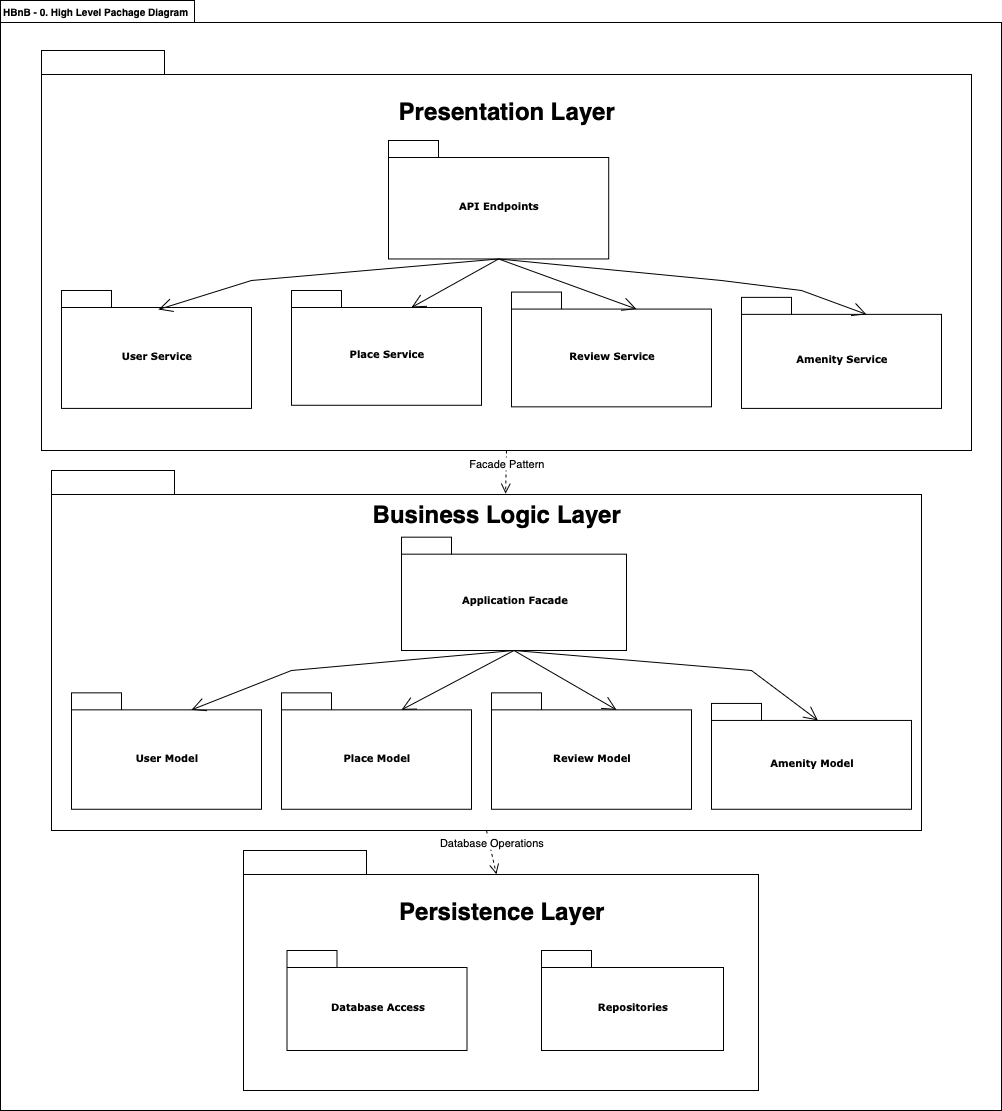

The diagram above was exported from draw.io. Its source (the exported page's mxGraphModel, read from the mxfile embedded in the PNG):
<mxGraphModel dx="1278" dy="971" grid="1" gridSize="10" guides="1" tooltips="1" connect="1" arrows="1" fold="1" page="1" pageScale="1" pageWidth="827" pageHeight="1169" background="none" math="0" shadow="0">
  <root>
    <mxCell id="0" />
    <mxCell id="1" parent="0" />
    <mxCell id="6e0c8c40b5770093-72" value="" style="shape=folder;fontStyle=1;spacingTop=10;tabWidth=194;tabHeight=22;tabPosition=left;html=1;rounded=0;shadow=0;comic=0;labelBackgroundColor=none;strokeWidth=1;fillColor=none;fontFamily=Verdana;fontSize=10;align=center;" parent="1" vertex="1">
      <mxGeometry x="219" y="30" width="1001" height="1110" as="geometry" />
    </mxCell>
    <mxCell id="6e0c8c40b5770093-18" value="" style="group" parent="1" vertex="1" connectable="0">
      <mxGeometry x="260" y="80" width="930" height="400" as="geometry" />
    </mxCell>
    <mxCell id="6e0c8c40b5770093-11" value="" style="shape=folder;fontStyle=1;spacingTop=10;tabWidth=123;tabHeight=24;tabPosition=left;html=1;rounded=0;shadow=0;comic=0;labelBackgroundColor=none;strokeWidth=1;fontFamily=Verdana;fontSize=10;align=center;" parent="6e0c8c40b5770093-18" vertex="1">
      <mxGeometry width="930" height="400" as="geometry" />
    </mxCell>
    <mxCell id="6e0c8c40b5770093-15" value="API Endpoints" style="shape=folder;fontStyle=1;spacingTop=10;tabWidth=50;tabHeight=17;tabPosition=left;html=1;rounded=0;shadow=0;comic=0;labelBackgroundColor=none;strokeWidth=1;fontFamily=Verdana;fontSize=10;align=center;" parent="6e0c8c40b5770093-18" vertex="1">
      <mxGeometry x="347" y="90" width="220.21" height="118.46" as="geometry" />
    </mxCell>
    <mxCell id="nEFPY_VSoEjO6Dj6sKt5-28" value="User Service" style="shape=folder;fontStyle=1;spacingTop=10;tabWidth=50;tabHeight=17;tabPosition=left;html=1;rounded=0;shadow=0;comic=0;labelBackgroundColor=none;strokeWidth=1;fontFamily=Verdana;fontSize=10;align=center;" vertex="1" parent="6e0c8c40b5770093-18">
      <mxGeometry x="20" y="240" width="190" height="117.91" as="geometry" />
    </mxCell>
    <mxCell id="nEFPY_VSoEjO6Dj6sKt5-29" value="Place Service" style="shape=folder;fontStyle=1;spacingTop=10;tabWidth=50;tabHeight=17;tabPosition=left;html=1;rounded=0;shadow=0;comic=0;labelBackgroundColor=none;strokeWidth=1;fontFamily=Verdana;fontSize=10;align=center;" vertex="1" parent="6e0c8c40b5770093-18">
      <mxGeometry x="250" y="240" width="190" height="114.77" as="geometry" />
    </mxCell>
    <mxCell id="nEFPY_VSoEjO6Dj6sKt5-30" value="Review Service" style="shape=folder;fontStyle=1;spacingTop=10;tabWidth=50;tabHeight=17;tabPosition=left;html=1;rounded=0;shadow=0;comic=0;labelBackgroundColor=none;strokeWidth=1;fontFamily=Verdana;fontSize=10;align=center;" vertex="1" parent="6e0c8c40b5770093-18">
      <mxGeometry x="470" y="241.57" width="200" height="114.77" as="geometry" />
    </mxCell>
    <mxCell id="nEFPY_VSoEjO6Dj6sKt5-45" value="Amenity Service" style="shape=folder;fontStyle=1;spacingTop=10;tabWidth=50;tabHeight=17;tabPosition=left;html=1;rounded=0;shadow=0;comic=0;labelBackgroundColor=none;strokeWidth=1;fontFamily=Verdana;fontSize=10;align=center;" vertex="1" parent="6e0c8c40b5770093-18">
      <mxGeometry x="700" y="246.87" width="200" height="111.04" as="geometry" />
    </mxCell>
    <mxCell id="nEFPY_VSoEjO6Dj6sKt5-46" value="Presentation Layer" style="text;strokeColor=none;fillColor=none;html=1;fontSize=24;fontStyle=1;verticalAlign=middle;align=center;" vertex="1" parent="6e0c8c40b5770093-18">
      <mxGeometry x="415" y="40" width="100" height="40" as="geometry" />
    </mxCell>
    <mxCell id="nEFPY_VSoEjO6Dj6sKt5-58" value="" style="endArrow=open;endFill=1;endSize=12;html=1;rounded=0;entryX=0;entryY=0;entryDx=120;entryDy=17;entryPerimeter=0;exitX=0.5;exitY=1;exitDx=0;exitDy=0;exitPerimeter=0;" edge="1" parent="6e0c8c40b5770093-18" source="6e0c8c40b5770093-15">
      <mxGeometry width="160" relative="1" as="geometry">
        <mxPoint x="450" y="220" as="sourcePoint" />
        <mxPoint x="117" y="259" as="targetPoint" />
        <Array as="points">
          <mxPoint x="210" y="230" />
        </Array>
      </mxGeometry>
    </mxCell>
    <mxCell id="nEFPY_VSoEjO6Dj6sKt5-59" value="" style="endArrow=open;endFill=1;endSize=12;html=1;rounded=0;entryX=0;entryY=0;entryDx=120;entryDy=17;entryPerimeter=0;exitX=0.5;exitY=1;exitDx=0;exitDy=0;exitPerimeter=0;" edge="1" parent="6e0c8c40b5770093-18" source="6e0c8c40b5770093-15" target="nEFPY_VSoEjO6Dj6sKt5-29">
      <mxGeometry width="160" relative="1" as="geometry">
        <mxPoint x="450" y="210" as="sourcePoint" />
        <mxPoint x="240" y="271" as="targetPoint" />
        <Array as="points" />
      </mxGeometry>
    </mxCell>
    <mxCell id="nEFPY_VSoEjO6Dj6sKt5-60" value="" style="endArrow=open;endFill=1;endSize=12;html=1;rounded=0;entryX=0;entryY=0;entryDx=125;entryDy=17;entryPerimeter=0;exitX=0.5;exitY=1;exitDx=0;exitDy=0;exitPerimeter=0;" edge="1" parent="6e0c8c40b5770093-18" source="6e0c8c40b5770093-15" target="nEFPY_VSoEjO6Dj6sKt5-30">
      <mxGeometry width="160" relative="1" as="geometry">
        <mxPoint x="450" y="210" as="sourcePoint" />
        <mxPoint x="420" y="269" as="targetPoint" />
        <Array as="points" />
      </mxGeometry>
    </mxCell>
    <mxCell id="nEFPY_VSoEjO6Dj6sKt5-61" value="" style="endArrow=open;endFill=1;endSize=12;html=1;rounded=0;entryX=0;entryY=0;entryDx=125;entryDy=17;entryPerimeter=0;exitX=0.5;exitY=1;exitDx=0;exitDy=0;exitPerimeter=0;" edge="1" parent="6e0c8c40b5770093-18" source="6e0c8c40b5770093-15" target="nEFPY_VSoEjO6Dj6sKt5-45">
      <mxGeometry width="160" relative="1" as="geometry">
        <mxPoint x="460" y="210" as="sourcePoint" />
        <mxPoint x="818" y="259.46" as="targetPoint" />
        <Array as="points">
          <mxPoint x="680" y="230" />
          <mxPoint x="760" y="240" />
        </Array>
      </mxGeometry>
    </mxCell>
    <mxCell id="6e0c8c40b5770093-19" value="" style="group" parent="1" vertex="1" connectable="0">
      <mxGeometry x="280" y="500" width="870" height="360" as="geometry" />
    </mxCell>
    <mxCell id="6e0c8c40b5770093-20" value="" style="shape=folder;fontStyle=1;spacingTop=10;tabWidth=123;tabHeight=24;tabPosition=left;html=1;rounded=0;shadow=0;comic=0;labelBackgroundColor=none;strokeWidth=1;fontFamily=Verdana;fontSize=10;align=center;" parent="6e0c8c40b5770093-19" vertex="1">
      <mxGeometry x="-10" width="870" height="360" as="geometry" />
    </mxCell>
    <mxCell id="6e0c8c40b5770093-22" value="User Model" style="shape=folder;fontStyle=1;spacingTop=10;tabWidth=50;tabHeight=17;tabPosition=left;html=1;rounded=0;shadow=0;comic=0;labelBackgroundColor=none;strokeWidth=1;fontFamily=Verdana;fontSize=10;align=center;" parent="6e0c8c40b5770093-19" vertex="1">
      <mxGeometry x="10" y="222.35294117647058" width="190" height="116.41764705882353" as="geometry" />
    </mxCell>
    <mxCell id="nEFPY_VSoEjO6Dj6sKt5-15" value="Place Model" style="shape=folder;fontStyle=1;spacingTop=10;tabWidth=50;tabHeight=17;tabPosition=left;html=1;rounded=0;shadow=0;comic=0;labelBackgroundColor=none;strokeWidth=1;fontFamily=Verdana;fontSize=10;align=center;" vertex="1" parent="6e0c8c40b5770093-19">
      <mxGeometry x="220" y="222.35294117647058" width="190" height="116.41764705882353" as="geometry" />
    </mxCell>
    <mxCell id="nEFPY_VSoEjO6Dj6sKt5-14" value="Review Model" style="shape=folder;fontStyle=1;spacingTop=10;tabWidth=50;tabHeight=17;tabPosition=left;html=1;rounded=0;shadow=0;comic=0;labelBackgroundColor=none;strokeWidth=1;fontFamily=Verdana;fontSize=10;align=center;" vertex="1" parent="6e0c8c40b5770093-19">
      <mxGeometry x="430" y="222.35294117647058" width="200" height="116.41764705882353" as="geometry" />
    </mxCell>
    <mxCell id="nEFPY_VSoEjO6Dj6sKt5-13" value="Amenity Model" style="shape=folder;fontStyle=1;spacingTop=10;tabWidth=50;tabHeight=17;tabPosition=left;html=1;rounded=0;shadow=0;comic=0;labelBackgroundColor=none;strokeWidth=1;fontFamily=Verdana;fontSize=10;align=center;" vertex="1" parent="6e0c8c40b5770093-19">
      <mxGeometry x="650" y="232.94117647058823" width="200" height="105.82941176470588" as="geometry" />
    </mxCell>
    <mxCell id="nEFPY_VSoEjO6Dj6sKt5-16" value="Business Logic Layer" style="text;strokeColor=none;fillColor=none;html=1;fontSize=24;fontStyle=1;verticalAlign=middle;align=center;" vertex="1" parent="6e0c8c40b5770093-19">
      <mxGeometry x="385" y="19.995218800648303" width="100" height="46.677471636953" as="geometry" />
    </mxCell>
    <mxCell id="nEFPY_VSoEjO6Dj6sKt5-49" value="Application Facade" style="shape=folder;fontStyle=1;spacingTop=10;tabWidth=50;tabHeight=17;tabPosition=left;html=1;rounded=0;shadow=0;comic=0;labelBackgroundColor=none;strokeWidth=1;fontFamily=Verdana;fontSize=10;align=center;" vertex="1" parent="6e0c8c40b5770093-19">
      <mxGeometry x="340" y="66.67" width="225" height="113.33" as="geometry" />
    </mxCell>
    <mxCell id="nEFPY_VSoEjO6Dj6sKt5-54" value="" style="endArrow=open;endFill=1;endSize=12;html=1;rounded=0;exitX=0.5;exitY=1;exitDx=0;exitDy=0;exitPerimeter=0;entryX=0;entryY=0;entryDx=125;entryDy=17;entryPerimeter=0;" edge="1" parent="6e0c8c40b5770093-19" source="nEFPY_VSoEjO6Dj6sKt5-49" target="nEFPY_VSoEjO6Dj6sKt5-14">
      <mxGeometry width="160" relative="1" as="geometry">
        <mxPoint x="380" y="190" as="sourcePoint" />
        <mxPoint x="540" y="190" as="targetPoint" />
      </mxGeometry>
    </mxCell>
    <mxCell id="nEFPY_VSoEjO6Dj6sKt5-55" value="" style="endArrow=open;endFill=1;endSize=12;html=1;rounded=0;entryX=0;entryY=0;entryDx=120;entryDy=17;entryPerimeter=0;exitX=0.5;exitY=1;exitDx=0;exitDy=0;exitPerimeter=0;" edge="1" parent="6e0c8c40b5770093-19" source="nEFPY_VSoEjO6Dj6sKt5-49" target="nEFPY_VSoEjO6Dj6sKt5-15">
      <mxGeometry width="160" relative="1" as="geometry">
        <mxPoint x="430" y="200" as="sourcePoint" />
        <mxPoint x="460" y="234" as="targetPoint" />
        <Array as="points" />
      </mxGeometry>
    </mxCell>
    <mxCell id="nEFPY_VSoEjO6Dj6sKt5-56" value="" style="endArrow=open;endFill=1;endSize=12;html=1;rounded=0;entryX=0;entryY=0;entryDx=120;entryDy=17;entryPerimeter=0;exitX=0.5;exitY=1;exitDx=0;exitDy=0;exitPerimeter=0;" edge="1" parent="6e0c8c40b5770093-19" source="nEFPY_VSoEjO6Dj6sKt5-49" target="6e0c8c40b5770093-22">
      <mxGeometry width="160" relative="1" as="geometry">
        <mxPoint x="460" y="150" as="sourcePoint" />
        <mxPoint x="190.00000000000023" y="232.94294117647073" as="targetPoint" />
        <Array as="points">
          <mxPoint x="230" y="200" />
        </Array>
      </mxGeometry>
    </mxCell>
    <mxCell id="nEFPY_VSoEjO6Dj6sKt5-57" value="" style="endArrow=open;endFill=1;endSize=12;html=1;rounded=0;entryX=0.532;entryY=0.16;entryDx=0;entryDy=0;entryPerimeter=0;exitX=0.5;exitY=1;exitDx=0;exitDy=0;exitPerimeter=0;" edge="1" parent="6e0c8c40b5770093-19" source="nEFPY_VSoEjO6Dj6sKt5-49" target="nEFPY_VSoEjO6Dj6sKt5-13">
      <mxGeometry width="160" relative="1" as="geometry">
        <mxPoint x="547" y="170.76" as="sourcePoint" />
        <mxPoint x="837" y="169.99999999999966" as="targetPoint" />
        <Array as="points">
          <mxPoint x="690" y="200" />
        </Array>
      </mxGeometry>
    </mxCell>
    <mxCell id="6e0c8c40b5770093-33" value="" style="shape=folder;fontStyle=1;spacingTop=10;tabWidth=123;tabHeight=24;tabPosition=left;html=1;rounded=0;shadow=0;comic=0;labelBackgroundColor=none;strokeColor=#000000;strokeWidth=1;fillColor=#ffffff;fontFamily=Verdana;fontSize=10;fontColor=#000000;align=center;" parent="1" vertex="1">
      <mxGeometry x="462" y="880" width="515" height="240" as="geometry" />
    </mxCell>
    <mxCell id="6e0c8c40b5770093-44" value="Database Access" style="shape=folder;fontStyle=1;spacingTop=10;tabWidth=50;tabHeight=17;tabPosition=left;html=1;rounded=0;shadow=0;comic=0;labelBackgroundColor=none;strokeColor=#000000;strokeWidth=1;fillColor=#ffffff;fontFamily=Verdana;fontSize=10;fontColor=#000000;align=center;" parent="1" vertex="1">
      <mxGeometry x="505.5" y="980" width="180" height="100" as="geometry" />
    </mxCell>
    <mxCell id="6e0c8c40b5770093-45" value="Repositories" style="shape=folder;fontStyle=1;spacingTop=10;tabWidth=50;tabHeight=17;tabPosition=left;html=1;rounded=0;shadow=0;comic=0;labelBackgroundColor=none;strokeColor=#000000;strokeWidth=1;fillColor=#ffffff;fontFamily=Verdana;fontSize=10;fontColor=#000000;align=center;" parent="1" vertex="1">
      <mxGeometry x="760" y="980" width="182" height="100" as="geometry" />
    </mxCell>
    <mxCell id="nEFPY_VSoEjO6Dj6sKt5-6" value="Persistence Layer" style="text;strokeColor=none;fillColor=none;html=1;fontSize=24;fontStyle=1;verticalAlign=middle;align=center;" vertex="1" parent="1">
      <mxGeometry x="669.5" y="920" width="100" height="40" as="geometry" />
    </mxCell>
    <mxCell id="nEFPY_VSoEjO6Dj6sKt5-52" value="Facade Pattern" style="html=1;verticalAlign=bottom;endArrow=open;dashed=1;endSize=8;curved=0;rounded=0;exitX=0.5;exitY=1;exitDx=0;exitDy=0;exitPerimeter=0;entryX=0.591;entryY=0.067;entryDx=0;entryDy=0;entryPerimeter=0;" edge="1" parent="1" source="6e0c8c40b5770093-11" target="nEFPY_VSoEjO6Dj6sKt5-16">
      <mxGeometry relative="1" as="geometry">
        <mxPoint x="650" y="750" as="sourcePoint" />
        <mxPoint x="610" y="500" as="targetPoint" />
        <Array as="points" />
      </mxGeometry>
    </mxCell>
    <mxCell id="nEFPY_VSoEjO6Dj6sKt5-53" value="Database Operations" style="html=1;verticalAlign=bottom;endArrow=open;dashed=1;endSize=8;curved=0;rounded=0;exitX=0.5;exitY=1;exitDx=0;exitDy=0;exitPerimeter=0;entryX=0.491;entryY=0.099;entryDx=0;entryDy=0;entryPerimeter=0;" edge="1" parent="1" source="6e0c8c40b5770093-20" target="6e0c8c40b5770093-33">
      <mxGeometry relative="1" as="geometry">
        <mxPoint x="750" y="850" as="sourcePoint" />
        <mxPoint x="715" y="900" as="targetPoint" />
      </mxGeometry>
    </mxCell>
    <mxCell id="nEFPY_VSoEjO6Dj6sKt5-3" value="HBnB - 0. High Level Pachage Diagram&amp;nbsp;" style="text;strokeColor=none;fillColor=none;html=1;fontSize=10;fontStyle=1;verticalAlign=middle;align=center;fontColor=default;" vertex="1" parent="1">
      <mxGeometry x="230" y="30" width="170" height="20" as="geometry" />
    </mxCell>
  </root>
</mxGraphModel>